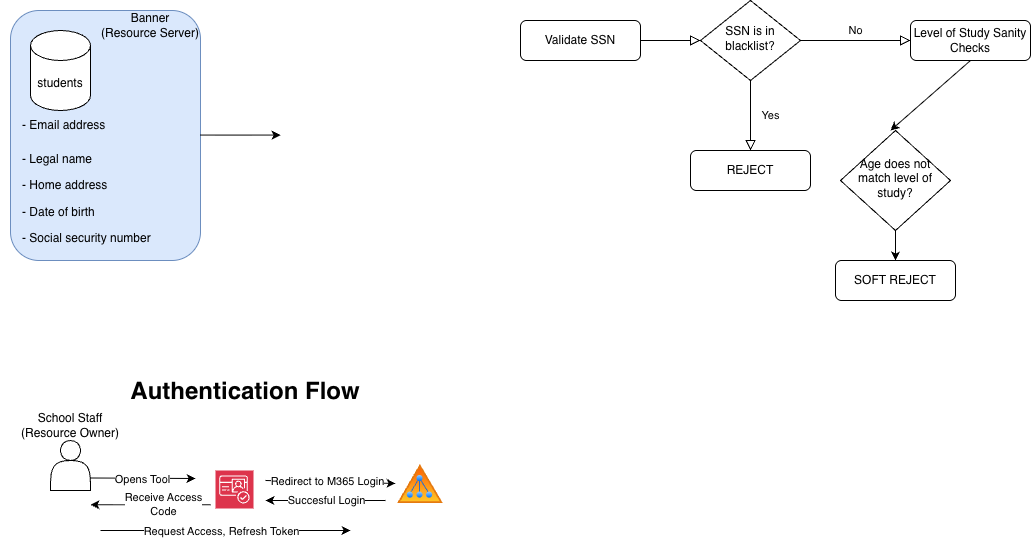

The diagram above was exported from draw.io. Its source (the exported page's mxGraphModel, read from the mxfile embedded in the PNG):
<mxGraphModel dx="939" dy="891" grid="1" gridSize="10" guides="1" tooltips="1" connect="1" arrows="1" fold="1" page="1" pageScale="1" pageWidth="827" pageHeight="1169" math="0" shadow="0">
  <root>
    <mxCell id="WIyWlLk6GJQsqaUBKTNV-0" />
    <mxCell id="WIyWlLk6GJQsqaUBKTNV-1" parent="WIyWlLk6GJQsqaUBKTNV-0" />
    <mxCell id="Mpa6bR7f58Cst0kqb7DL-1" parent="WIyWlLk6GJQsqaUBKTNV-1" style="rounded=1;whiteSpace=wrap;html=1;fillColor=#dae8fc;strokeColor=#6c8ebf;" value="" vertex="1">
      <mxGeometry height="250" width="190" x="10" y="30" as="geometry" />
    </mxCell>
    <mxCell id="WIyWlLk6GJQsqaUBKTNV-2" edge="1" parent="WIyWlLk6GJQsqaUBKTNV-1" source="WIyWlLk6GJQsqaUBKTNV-3" style="rounded=0;html=1;jettySize=auto;orthogonalLoop=1;fontSize=11;endArrow=block;endFill=0;endSize=8;strokeWidth=1;shadow=0;labelBackgroundColor=none;edgeStyle=orthogonalEdgeStyle;" target="WIyWlLk6GJQsqaUBKTNV-6" value="">
      <mxGeometry relative="1" as="geometry" />
    </mxCell>
    <mxCell id="WIyWlLk6GJQsqaUBKTNV-3" parent="WIyWlLk6GJQsqaUBKTNV-1" style="rounded=1;whiteSpace=wrap;html=1;fontSize=12;glass=0;strokeWidth=1;shadow=0;" value="Validate SSN" vertex="1">
      <mxGeometry height="40" width="120" x="520" y="40" as="geometry" />
    </mxCell>
    <mxCell id="WIyWlLk6GJQsqaUBKTNV-4" edge="1" parent="WIyWlLk6GJQsqaUBKTNV-1" source="WIyWlLk6GJQsqaUBKTNV-6" style="rounded=0;html=1;jettySize=auto;orthogonalLoop=1;fontSize=11;endArrow=block;endFill=0;endSize=8;strokeWidth=1;shadow=0;labelBackgroundColor=none;edgeStyle=orthogonalEdgeStyle;" value="Yes">
      <mxGeometry relative="1" y="20" as="geometry">
        <mxPoint as="offset" />
        <mxPoint x="750" y="170" as="targetPoint" />
      </mxGeometry>
    </mxCell>
    <mxCell id="WIyWlLk6GJQsqaUBKTNV-5" edge="1" parent="WIyWlLk6GJQsqaUBKTNV-1" source="WIyWlLk6GJQsqaUBKTNV-6" style="edgeStyle=orthogonalEdgeStyle;rounded=0;html=1;jettySize=auto;orthogonalLoop=1;fontSize=11;endArrow=block;endFill=0;endSize=8;strokeWidth=1;shadow=0;labelBackgroundColor=none;" value="No">
      <mxGeometry relative="1" y="10" as="geometry">
        <mxPoint as="offset" />
        <mxPoint x="910" y="60" as="targetPoint" />
      </mxGeometry>
    </mxCell>
    <mxCell id="WIyWlLk6GJQsqaUBKTNV-6" parent="WIyWlLk6GJQsqaUBKTNV-1" style="rhombus;whiteSpace=wrap;html=1;shadow=0;fontFamily=Helvetica;fontSize=12;align=center;strokeWidth=1;spacing=6;spacingTop=-4;" value="SSN is in blacklist?" vertex="1">
      <mxGeometry height="80" width="100" x="700" y="20" as="geometry" />
    </mxCell>
    <mxCell id="47r51mfjY9ZqMfhaJ22c-0" parent="WIyWlLk6GJQsqaUBKTNV-1" style="text;html=1;whiteSpace=wrap;overflow=hidden;rounded=0;" value="&lt;h1 style=&quot;margin-top: 0px;&quot;&gt;&lt;span style=&quot;background-color: transparent; color: light-dark(rgb(0, 0, 0), rgb(255, 255, 255)); font-size: 12px; font-weight: normal;&quot;&gt;- Email address&lt;/span&gt;&lt;/h1&gt;&lt;p&gt;- Legal name&lt;/p&gt;&lt;p&gt;- Home address&lt;/p&gt;&lt;p&gt;- Date of birth&lt;/p&gt;&lt;p&gt;- Social security number&lt;/p&gt;" vertex="1">
      <mxGeometry height="180" width="150" x="20" y="120" as="geometry" />
    </mxCell>
    <mxCell id="47r51mfjY9ZqMfhaJ22c-1" parent="WIyWlLk6GJQsqaUBKTNV-1" style="shape=cylinder3;whiteSpace=wrap;html=1;boundedLbl=1;backgroundOutline=1;size=15;" value="students" vertex="1">
      <mxGeometry height="80" width="60" x="30" y="50" as="geometry" />
    </mxCell>
    <mxCell id="Mpa6bR7f58Cst0kqb7DL-0" edge="1" parent="WIyWlLk6GJQsqaUBKTNV-1" style="endArrow=classic;html=1;rounded=0;" value="">
      <mxGeometry height="50" relative="1" width="50" as="geometry">
        <mxPoint x="200" y="154.57999999999998" as="sourcePoint" />
        <mxPoint x="280" y="154.57999999999998" as="targetPoint" />
      </mxGeometry>
    </mxCell>
    <mxCell id="Mpa6bR7f58Cst0kqb7DL-2" parent="WIyWlLk6GJQsqaUBKTNV-1" style="text;html=1;whiteSpace=wrap;strokeColor=none;fillColor=none;align=center;verticalAlign=middle;rounded=0;" value="Banner&lt;br&gt;(Resource Server)" vertex="1">
      <mxGeometry height="30" width="120" x="90" y="30" as="geometry" />
    </mxCell>
    <mxCell id="Mpa6bR7f58Cst0kqb7DL-3" parent="WIyWlLk6GJQsqaUBKTNV-1" style="shape=actor;whiteSpace=wrap;html=1;" value="" vertex="1">
      <mxGeometry height="50" width="40" x="50" y="460" as="geometry" />
    </mxCell>
    <mxCell id="Mpa6bR7f58Cst0kqb7DL-4" parent="WIyWlLk6GJQsqaUBKTNV-1" style="text;html=1;whiteSpace=wrap;strokeColor=none;fillColor=none;align=center;verticalAlign=middle;rounded=0;" value="School Staff&lt;div&gt;(Resource Owner)&lt;/div&gt;" vertex="1">
      <mxGeometry height="30" width="140" y="430" as="geometry" />
    </mxCell>
    <mxCell id="Mpa6bR7f58Cst0kqb7DL-5" edge="1" parent="WIyWlLk6GJQsqaUBKTNV-1" source="Mpa6bR7f58Cst0kqb7DL-3" style="endArrow=classic;html=1;rounded=0;exitX=1;exitY=0.75;exitDx=0;exitDy=0;" value="">
      <mxGeometry height="50" relative="1" width="50" as="geometry">
        <mxPoint x="285" y="494.23" as="sourcePoint" />
        <mxPoint x="195" y="498" as="targetPoint" />
      </mxGeometry>
    </mxCell>
    <mxCell id="Mpa6bR7f58Cst0kqb7DL-18" connectable="0" parent="Mpa6bR7f58Cst0kqb7DL-5" style="edgeLabel;html=1;align=center;verticalAlign=middle;resizable=0;points=[];" value="Opens Tool" vertex="1">
      <mxGeometry relative="1" x="-0.0001" y="-1" as="geometry">
        <mxPoint as="offset" />
      </mxGeometry>
    </mxCell>
    <mxCell id="Mpa6bR7f58Cst0kqb7DL-10" parent="WIyWlLk6GJQsqaUBKTNV-1" style="rounded=1;whiteSpace=wrap;html=1;fontSize=12;glass=0;strokeWidth=1;shadow=0;" value="REJECT" vertex="1">
      <mxGeometry height="40" width="120" x="690" y="170" as="geometry" />
    </mxCell>
    <mxCell id="Mpa6bR7f58Cst0kqb7DL-11" parent="WIyWlLk6GJQsqaUBKTNV-1" style="image;aspect=fixed;perimeter=ellipsePerimeter;html=1;align=center;shadow=0;dashed=0;spacingTop=3;image=img/lib/active_directory/active_directory.svg;" value="" vertex="1">
      <mxGeometry height="42.5" width="50" x="395" y="481.73" as="geometry" />
    </mxCell>
    <mxCell id="Mpa6bR7f58Cst0kqb7DL-14" edge="1" parent="WIyWlLk6GJQsqaUBKTNV-1" style="endArrow=classic;html=1;rounded=0;" value="">
      <mxGeometry height="50" relative="1" width="50" as="geometry">
        <mxPoint x="265" y="500" as="sourcePoint" />
        <mxPoint x="395" y="503" as="targetPoint" />
      </mxGeometry>
    </mxCell>
    <mxCell id="Mpa6bR7f58Cst0kqb7DL-20" connectable="0" parent="Mpa6bR7f58Cst0kqb7DL-14" style="edgeLabel;html=1;align=center;verticalAlign=middle;resizable=0;points=[];" value="Redirect to M365 Login" vertex="1">
      <mxGeometry relative="1" x="-0.1452" y="1" as="geometry">
        <mxPoint x="5" as="offset" />
      </mxGeometry>
    </mxCell>
    <mxCell id="Mpa6bR7f58Cst0kqb7DL-16" parent="WIyWlLk6GJQsqaUBKTNV-1" style="rhombus;whiteSpace=wrap;html=1;shadow=0;fontFamily=Helvetica;fontSize=12;align=center;strokeWidth=1;spacing=6;spacingTop=-4;" value="&lt;font&gt;Age does not match level of study?&lt;/font&gt;" vertex="1">
      <mxGeometry height="100" width="110" x="840" y="150" as="geometry" />
    </mxCell>
    <mxCell id="Mpa6bR7f58Cst0kqb7DL-21" edge="1" parent="WIyWlLk6GJQsqaUBKTNV-1" style="endArrow=classic;html=1;rounded=0;" value="">
      <mxGeometry height="50" relative="1" width="50" as="geometry">
        <mxPoint x="385" y="520" as="sourcePoint" />
        <mxPoint x="265" y="520" as="targetPoint" />
      </mxGeometry>
    </mxCell>
    <mxCell id="Mpa6bR7f58Cst0kqb7DL-24" connectable="0" parent="Mpa6bR7f58Cst0kqb7DL-21" style="edgeLabel;html=1;align=center;verticalAlign=middle;resizable=0;points=[];" value="Succesful Login" vertex="1">
      <mxGeometry relative="1" x="0.0047" y="-1" as="geometry">
        <mxPoint as="offset" />
      </mxGeometry>
    </mxCell>
    <mxCell id="Mpa6bR7f58Cst0kqb7DL-22" edge="1" parent="WIyWlLk6GJQsqaUBKTNV-1" style="endArrow=classic;html=1;rounded=0;" value="">
      <mxGeometry height="50" relative="1" width="50" as="geometry">
        <mxPoint x="210" y="524.23" as="sourcePoint" />
        <mxPoint x="90" y="524.23" as="targetPoint" />
      </mxGeometry>
    </mxCell>
    <mxCell id="Mpa6bR7f58Cst0kqb7DL-23" connectable="0" parent="Mpa6bR7f58Cst0kqb7DL-22" style="edgeLabel;html=1;align=center;verticalAlign=middle;resizable=0;points=[];" value="Receive Access &lt;br&gt;Code" vertex="1">
      <mxGeometry relative="1" x="-0.1996" y="-1" as="geometry">
        <mxPoint as="offset" />
      </mxGeometry>
    </mxCell>
    <mxCell id="Mpa6bR7f58Cst0kqb7DL-25" parent="WIyWlLk6GJQsqaUBKTNV-1" style="sketch=0;points=[[0,0,0],[0.25,0,0],[0.5,0,0],[0.75,0,0],[1,0,0],[0,1,0],[0.25,1,0],[0.5,1,0],[0.75,1,0],[1,1,0],[0,0.25,0],[0,0.5,0],[0,0.75,0],[1,0.25,0],[1,0.5,0],[1,0.75,0]];outlineConnect=0;fontColor=#232F3E;fillColor=#DD344C;strokeColor=#ffffff;dashed=0;verticalLabelPosition=bottom;verticalAlign=top;align=center;html=1;fontSize=12;fontStyle=0;aspect=fixed;shape=mxgraph.aws4.resourceIcon;resIcon=mxgraph.aws4.cognito;" value="" vertex="1">
      <mxGeometry height="38" width="38" x="215" y="490" as="geometry" />
    </mxCell>
    <mxCell id="Mpa6bR7f58Cst0kqb7DL-26" edge="1" parent="WIyWlLk6GJQsqaUBKTNV-1" style="endArrow=classic;html=1;rounded=0;" value="">
      <mxGeometry height="50" relative="1" width="50" as="geometry">
        <mxPoint x="100" y="550" as="sourcePoint" />
        <mxPoint x="350" y="550" as="targetPoint" />
      </mxGeometry>
    </mxCell>
    <mxCell id="Mpa6bR7f58Cst0kqb7DL-27" connectable="0" parent="Mpa6bR7f58Cst0kqb7DL-26" style="edgeLabel;html=1;align=center;verticalAlign=middle;resizable=0;points=[];" value="Request Access, Refresh Token" vertex="1">
      <mxGeometry relative="1" x="-0.0554" as="geometry">
        <mxPoint x="2" as="offset" />
      </mxGeometry>
    </mxCell>
    <mxCell id="Mpa6bR7f58Cst0kqb7DL-28" edge="1" parent="WIyWlLk6GJQsqaUBKTNV-1" source="Mpa6bR7f58Cst0kqb7DL-29" style="endArrow=classic;html=1;rounded=0;exitX=0.5;exitY=1;exitDx=0;exitDy=0;" value="">
      <mxGeometry height="50" relative="1" width="50" as="geometry">
        <mxPoint x="870" y="230" as="sourcePoint" />
        <mxPoint x="890" y="150" as="targetPoint" />
      </mxGeometry>
    </mxCell>
    <mxCell id="Mpa6bR7f58Cst0kqb7DL-29" parent="WIyWlLk6GJQsqaUBKTNV-1" style="rounded=1;whiteSpace=wrap;html=1;fontSize=12;glass=0;strokeWidth=1;shadow=0;" value="Level of Study Sanity Checks" vertex="1">
      <mxGeometry height="40" width="120" x="910" y="40" as="geometry" />
    </mxCell>
    <mxCell id="Mpa6bR7f58Cst0kqb7DL-30" parent="WIyWlLk6GJQsqaUBKTNV-1" style="rounded=1;whiteSpace=wrap;html=1;fontSize=12;glass=0;strokeWidth=1;shadow=0;" value="SOFT REJECT" vertex="1">
      <mxGeometry height="40" width="120" x="835" y="280" as="geometry" />
    </mxCell>
    <mxCell id="Mpa6bR7f58Cst0kqb7DL-31" edge="1" parent="WIyWlLk6GJQsqaUBKTNV-1" source="Mpa6bR7f58Cst0kqb7DL-16" style="endArrow=classic;html=1;rounded=0;exitX=0.5;exitY=1;exitDx=0;exitDy=0;entryX=0.5;entryY=0;entryDx=0;entryDy=0;" target="Mpa6bR7f58Cst0kqb7DL-30" value="">
      <mxGeometry height="50" relative="1" width="50" as="geometry">
        <mxPoint x="910" y="250" as="sourcePoint" />
        <mxPoint x="990" y="250" as="targetPoint" />
      </mxGeometry>
    </mxCell>
    <mxCell id="Mpa6bR7f58Cst0kqb7DL-32" parent="WIyWlLk6GJQsqaUBKTNV-1" style="text;html=1;whiteSpace=wrap;overflow=hidden;rounded=0;align=center;" value="&lt;h1 style=&quot;margin-top: 0px;&quot;&gt;Authentication Flow&lt;/h1&gt;" vertex="1">
      <mxGeometry height="40" width="310" x="90" y="390" as="geometry" />
    </mxCell>
  </root>
</mxGraphModel>